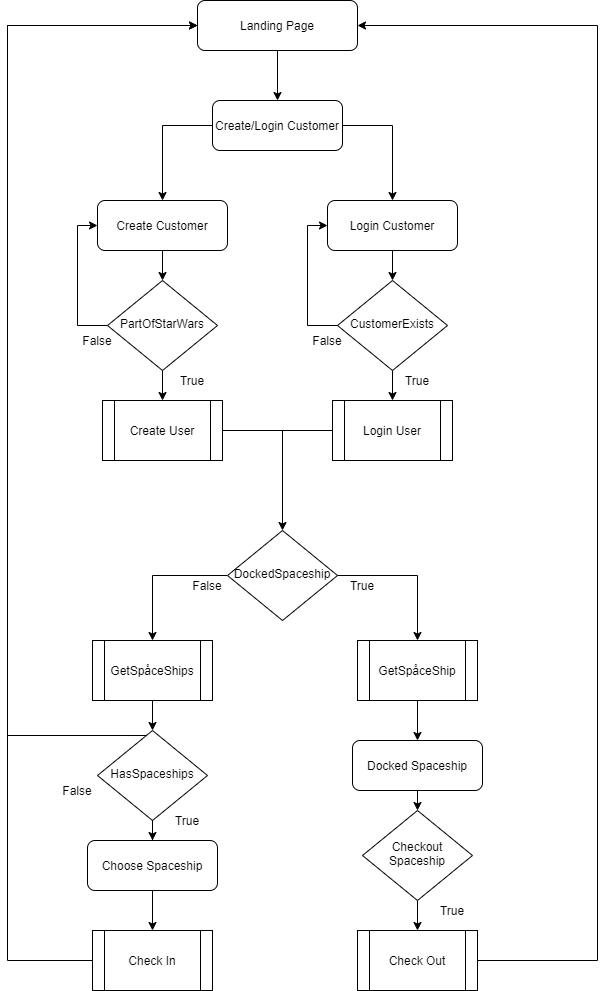

The diagram above was exported from draw.io. Its source (the exported page's mxGraphModel, read from the mxfile embedded in the PNG):
<mxGraphModel dx="1313" dy="785" grid="1" gridSize="10" guides="1" tooltips="1" connect="1" arrows="1" fold="1" page="1" pageScale="1" pageWidth="827" pageHeight="1169" math="0" shadow="0">
  <root>
    <mxCell id="WIyWlLk6GJQsqaUBKTNV-0" />
    <mxCell id="WIyWlLk6GJQsqaUBKTNV-1" parent="WIyWlLk6GJQsqaUBKTNV-0" />
    <mxCell id="nUWjn2P4nNR0whLfcgxm-7" style="edgeStyle=orthogonalEdgeStyle;rounded=0;orthogonalLoop=1;jettySize=auto;html=1;entryX=0.5;entryY=0;entryDx=0;entryDy=0;" edge="1" parent="WIyWlLk6GJQsqaUBKTNV-1" source="WIyWlLk6GJQsqaUBKTNV-3" target="nUWjn2P4nNR0whLfcgxm-4">
      <mxGeometry relative="1" as="geometry" />
    </mxCell>
    <mxCell id="WIyWlLk6GJQsqaUBKTNV-3" value="Landing Page" style="rounded=1;whiteSpace=wrap;html=1;fontSize=12;glass=0;strokeWidth=1;shadow=0;" parent="WIyWlLk6GJQsqaUBKTNV-1" vertex="1">
      <mxGeometry x="310" y="40" width="160" height="50" as="geometry" />
    </mxCell>
    <mxCell id="nUWjn2P4nNR0whLfcgxm-12" style="edgeStyle=orthogonalEdgeStyle;rounded=0;orthogonalLoop=1;jettySize=auto;html=1;exitX=1;exitY=0.5;exitDx=0;exitDy=0;entryX=0.5;entryY=0;entryDx=0;entryDy=0;" edge="1" parent="WIyWlLk6GJQsqaUBKTNV-1" source="nUWjn2P4nNR0whLfcgxm-4" target="nUWjn2P4nNR0whLfcgxm-9">
      <mxGeometry relative="1" as="geometry" />
    </mxCell>
    <mxCell id="nUWjn2P4nNR0whLfcgxm-16" style="edgeStyle=orthogonalEdgeStyle;rounded=0;orthogonalLoop=1;jettySize=auto;html=1;entryX=0.5;entryY=0;entryDx=0;entryDy=0;" edge="1" parent="WIyWlLk6GJQsqaUBKTNV-1" source="nUWjn2P4nNR0whLfcgxm-4" target="nUWjn2P4nNR0whLfcgxm-8">
      <mxGeometry relative="1" as="geometry">
        <Array as="points">
          <mxPoint x="275" y="165" />
        </Array>
      </mxGeometry>
    </mxCell>
    <mxCell id="nUWjn2P4nNR0whLfcgxm-4" value="Create/Login Customer" style="rounded=1;whiteSpace=wrap;html=1;fontSize=12;glass=0;strokeWidth=1;shadow=0;" vertex="1" parent="WIyWlLk6GJQsqaUBKTNV-1">
      <mxGeometry x="325" y="140" width="130" height="50" as="geometry" />
    </mxCell>
    <mxCell id="nUWjn2P4nNR0whLfcgxm-18" style="edgeStyle=orthogonalEdgeStyle;rounded=0;orthogonalLoop=1;jettySize=auto;html=1;exitX=0.5;exitY=1;exitDx=0;exitDy=0;entryX=0.5;entryY=0;entryDx=0;entryDy=0;" edge="1" parent="WIyWlLk6GJQsqaUBKTNV-1" source="nUWjn2P4nNR0whLfcgxm-8" target="nUWjn2P4nNR0whLfcgxm-17">
      <mxGeometry relative="1" as="geometry" />
    </mxCell>
    <mxCell id="nUWjn2P4nNR0whLfcgxm-8" value="Create Customer" style="rounded=1;whiteSpace=wrap;html=1;fontSize=12;glass=0;strokeWidth=1;shadow=0;" vertex="1" parent="WIyWlLk6GJQsqaUBKTNV-1">
      <mxGeometry x="210" y="240" width="130" height="50" as="geometry" />
    </mxCell>
    <mxCell id="nUWjn2P4nNR0whLfcgxm-25" style="edgeStyle=orthogonalEdgeStyle;rounded=0;orthogonalLoop=1;jettySize=auto;html=1;" edge="1" parent="WIyWlLk6GJQsqaUBKTNV-1" source="nUWjn2P4nNR0whLfcgxm-9" target="nUWjn2P4nNR0whLfcgxm-24">
      <mxGeometry relative="1" as="geometry" />
    </mxCell>
    <mxCell id="nUWjn2P4nNR0whLfcgxm-9" value="Login Customer" style="rounded=1;whiteSpace=wrap;html=1;fontSize=12;glass=0;strokeWidth=1;shadow=0;" vertex="1" parent="WIyWlLk6GJQsqaUBKTNV-1">
      <mxGeometry x="440" y="240" width="130" height="50" as="geometry" />
    </mxCell>
    <mxCell id="nUWjn2P4nNR0whLfcgxm-20" style="edgeStyle=orthogonalEdgeStyle;rounded=0;orthogonalLoop=1;jettySize=auto;html=1;entryX=0.5;entryY=0;entryDx=0;entryDy=0;" edge="1" parent="WIyWlLk6GJQsqaUBKTNV-1" source="nUWjn2P4nNR0whLfcgxm-17" target="nUWjn2P4nNR0whLfcgxm-19">
      <mxGeometry relative="1" as="geometry" />
    </mxCell>
    <mxCell id="nUWjn2P4nNR0whLfcgxm-21" style="edgeStyle=orthogonalEdgeStyle;rounded=0;orthogonalLoop=1;jettySize=auto;html=1;exitX=0;exitY=0.5;exitDx=0;exitDy=0;entryX=0;entryY=0.5;entryDx=0;entryDy=0;" edge="1" parent="WIyWlLk6GJQsqaUBKTNV-1" source="nUWjn2P4nNR0whLfcgxm-17" target="nUWjn2P4nNR0whLfcgxm-8">
      <mxGeometry relative="1" as="geometry" />
    </mxCell>
    <mxCell id="nUWjn2P4nNR0whLfcgxm-17" value="PartOfStarWars" style="rhombus;whiteSpace=wrap;html=1;shadow=0;fontFamily=Helvetica;fontSize=12;align=center;strokeWidth=1;spacing=6;spacingTop=-4;" vertex="1" parent="WIyWlLk6GJQsqaUBKTNV-1">
      <mxGeometry x="220" y="320" width="110" height="90" as="geometry" />
    </mxCell>
    <mxCell id="nUWjn2P4nNR0whLfcgxm-65" style="edgeStyle=orthogonalEdgeStyle;rounded=0;orthogonalLoop=1;jettySize=auto;html=1;" edge="1" parent="WIyWlLk6GJQsqaUBKTNV-1" source="nUWjn2P4nNR0whLfcgxm-19" target="nUWjn2P4nNR0whLfcgxm-38">
      <mxGeometry relative="1" as="geometry" />
    </mxCell>
    <mxCell id="nUWjn2P4nNR0whLfcgxm-19" value="Create User" style="shape=process;whiteSpace=wrap;html=1;backgroundOutline=1;" vertex="1" parent="WIyWlLk6GJQsqaUBKTNV-1">
      <mxGeometry x="215" y="440" width="120" height="60" as="geometry" />
    </mxCell>
    <mxCell id="nUWjn2P4nNR0whLfcgxm-22" value="True" style="text;html=1;strokeColor=none;fillColor=none;align=center;verticalAlign=middle;whiteSpace=wrap;rounded=0;" vertex="1" parent="WIyWlLk6GJQsqaUBKTNV-1">
      <mxGeometry x="285" y="410" width="40" height="20" as="geometry" />
    </mxCell>
    <mxCell id="nUWjn2P4nNR0whLfcgxm-23" value="False" style="text;html=1;strokeColor=none;fillColor=none;align=center;verticalAlign=middle;whiteSpace=wrap;rounded=0;" vertex="1" parent="WIyWlLk6GJQsqaUBKTNV-1">
      <mxGeometry x="190" y="370" width="40" height="20" as="geometry" />
    </mxCell>
    <mxCell id="nUWjn2P4nNR0whLfcgxm-28" style="edgeStyle=orthogonalEdgeStyle;rounded=0;orthogonalLoop=1;jettySize=auto;html=1;exitX=0;exitY=0.5;exitDx=0;exitDy=0;entryX=0;entryY=0.5;entryDx=0;entryDy=0;" edge="1" parent="WIyWlLk6GJQsqaUBKTNV-1" source="nUWjn2P4nNR0whLfcgxm-24" target="nUWjn2P4nNR0whLfcgxm-9">
      <mxGeometry relative="1" as="geometry" />
    </mxCell>
    <mxCell id="nUWjn2P4nNR0whLfcgxm-30" style="edgeStyle=orthogonalEdgeStyle;rounded=0;orthogonalLoop=1;jettySize=auto;html=1;exitX=0.5;exitY=1;exitDx=0;exitDy=0;entryX=0.5;entryY=0;entryDx=0;entryDy=0;" edge="1" parent="WIyWlLk6GJQsqaUBKTNV-1" source="nUWjn2P4nNR0whLfcgxm-24" target="nUWjn2P4nNR0whLfcgxm-29">
      <mxGeometry relative="1" as="geometry" />
    </mxCell>
    <mxCell id="nUWjn2P4nNR0whLfcgxm-24" value="CustomerExists" style="rhombus;whiteSpace=wrap;html=1;shadow=0;fontFamily=Helvetica;fontSize=12;align=center;strokeWidth=1;spacing=6;spacingTop=-4;" vertex="1" parent="WIyWlLk6GJQsqaUBKTNV-1">
      <mxGeometry x="450" y="320" width="110" height="90" as="geometry" />
    </mxCell>
    <mxCell id="nUWjn2P4nNR0whLfcgxm-26" value="True" style="text;html=1;strokeColor=none;fillColor=none;align=center;verticalAlign=middle;whiteSpace=wrap;rounded=0;" vertex="1" parent="WIyWlLk6GJQsqaUBKTNV-1">
      <mxGeometry x="510" y="410" width="40" height="20" as="geometry" />
    </mxCell>
    <mxCell id="nUWjn2P4nNR0whLfcgxm-27" value="False" style="text;html=1;strokeColor=none;fillColor=none;align=center;verticalAlign=middle;whiteSpace=wrap;rounded=0;" vertex="1" parent="WIyWlLk6GJQsqaUBKTNV-1">
      <mxGeometry x="420" y="370" width="40" height="20" as="geometry" />
    </mxCell>
    <mxCell id="nUWjn2P4nNR0whLfcgxm-29" value="Login User" style="shape=process;whiteSpace=wrap;html=1;backgroundOutline=1;" vertex="1" parent="WIyWlLk6GJQsqaUBKTNV-1">
      <mxGeometry x="445" y="440" width="120" height="60" as="geometry" />
    </mxCell>
    <mxCell id="nUWjn2P4nNR0whLfcgxm-56" style="edgeStyle=orthogonalEdgeStyle;rounded=0;orthogonalLoop=1;jettySize=auto;html=1;exitX=0.5;exitY=1;exitDx=0;exitDy=0;entryX=0.5;entryY=0;entryDx=0;entryDy=0;" edge="1" parent="WIyWlLk6GJQsqaUBKTNV-1" source="nUWjn2P4nNR0whLfcgxm-31" target="nUWjn2P4nNR0whLfcgxm-55">
      <mxGeometry relative="1" as="geometry" />
    </mxCell>
    <mxCell id="nUWjn2P4nNR0whLfcgxm-31" value="GetSpåceShips" style="shape=process;whiteSpace=wrap;html=1;backgroundOutline=1;" vertex="1" parent="WIyWlLk6GJQsqaUBKTNV-1">
      <mxGeometry x="205" y="680" width="120" height="60" as="geometry" />
    </mxCell>
    <mxCell id="nUWjn2P4nNR0whLfcgxm-37" style="edgeStyle=orthogonalEdgeStyle;rounded=0;orthogonalLoop=1;jettySize=auto;html=1;exitX=0.5;exitY=1;exitDx=0;exitDy=0;entryX=0.5;entryY=0;entryDx=0;entryDy=0;" edge="1" parent="WIyWlLk6GJQsqaUBKTNV-1" source="nUWjn2P4nNR0whLfcgxm-34" target="nUWjn2P4nNR0whLfcgxm-36">
      <mxGeometry relative="1" as="geometry" />
    </mxCell>
    <mxCell id="nUWjn2P4nNR0whLfcgxm-34" value="Choose Spaceship" style="rounded=1;whiteSpace=wrap;html=1;fontSize=12;glass=0;strokeWidth=1;shadow=0;" vertex="1" parent="WIyWlLk6GJQsqaUBKTNV-1">
      <mxGeometry x="200" y="880" width="130" height="50" as="geometry" />
    </mxCell>
    <mxCell id="nUWjn2P4nNR0whLfcgxm-64" style="edgeStyle=orthogonalEdgeStyle;rounded=0;orthogonalLoop=1;jettySize=auto;html=1;entryX=0;entryY=0.5;entryDx=0;entryDy=0;" edge="1" parent="WIyWlLk6GJQsqaUBKTNV-1" source="nUWjn2P4nNR0whLfcgxm-36" target="WIyWlLk6GJQsqaUBKTNV-3">
      <mxGeometry relative="1" as="geometry">
        <Array as="points">
          <mxPoint x="120" y="1000" />
          <mxPoint x="120" y="65" />
        </Array>
      </mxGeometry>
    </mxCell>
    <mxCell id="nUWjn2P4nNR0whLfcgxm-36" value="Check In" style="shape=process;whiteSpace=wrap;html=1;backgroundOutline=1;" vertex="1" parent="WIyWlLk6GJQsqaUBKTNV-1">
      <mxGeometry x="205" y="970" width="120" height="60" as="geometry" />
    </mxCell>
    <mxCell id="nUWjn2P4nNR0whLfcgxm-43" style="edgeStyle=orthogonalEdgeStyle;rounded=0;orthogonalLoop=1;jettySize=auto;html=1;exitX=0;exitY=0.5;exitDx=0;exitDy=0;entryX=0.5;entryY=0;entryDx=0;entryDy=0;" edge="1" parent="WIyWlLk6GJQsqaUBKTNV-1" source="nUWjn2P4nNR0whLfcgxm-38" target="nUWjn2P4nNR0whLfcgxm-31">
      <mxGeometry relative="1" as="geometry" />
    </mxCell>
    <mxCell id="nUWjn2P4nNR0whLfcgxm-46" style="edgeStyle=orthogonalEdgeStyle;rounded=0;orthogonalLoop=1;jettySize=auto;html=1;exitX=1;exitY=0.5;exitDx=0;exitDy=0;entryX=0.5;entryY=0;entryDx=0;entryDy=0;" edge="1" parent="WIyWlLk6GJQsqaUBKTNV-1" source="nUWjn2P4nNR0whLfcgxm-38" target="nUWjn2P4nNR0whLfcgxm-45">
      <mxGeometry relative="1" as="geometry" />
    </mxCell>
    <mxCell id="nUWjn2P4nNR0whLfcgxm-38" value="DockedSpaceship" style="rhombus;whiteSpace=wrap;html=1;shadow=0;fontFamily=Helvetica;fontSize=12;align=center;strokeWidth=1;spacing=6;spacingTop=-4;" vertex="1" parent="WIyWlLk6GJQsqaUBKTNV-1">
      <mxGeometry x="340" y="570" width="110" height="90" as="geometry" />
    </mxCell>
    <mxCell id="nUWjn2P4nNR0whLfcgxm-40" value="True" style="text;html=1;strokeColor=none;fillColor=none;align=center;verticalAlign=middle;whiteSpace=wrap;rounded=0;" vertex="1" parent="WIyWlLk6GJQsqaUBKTNV-1">
      <mxGeometry x="455" y="615" width="40" height="20" as="geometry" />
    </mxCell>
    <mxCell id="nUWjn2P4nNR0whLfcgxm-41" value="False" style="text;html=1;strokeColor=none;fillColor=none;align=center;verticalAlign=middle;whiteSpace=wrap;rounded=0;" vertex="1" parent="WIyWlLk6GJQsqaUBKTNV-1">
      <mxGeometry x="300" y="615" width="40" height="20" as="geometry" />
    </mxCell>
    <mxCell id="nUWjn2P4nNR0whLfcgxm-48" style="edgeStyle=orthogonalEdgeStyle;rounded=0;orthogonalLoop=1;jettySize=auto;html=1;entryX=0.5;entryY=0;entryDx=0;entryDy=0;" edge="1" parent="WIyWlLk6GJQsqaUBKTNV-1" source="nUWjn2P4nNR0whLfcgxm-45" target="nUWjn2P4nNR0whLfcgxm-47">
      <mxGeometry relative="1" as="geometry" />
    </mxCell>
    <mxCell id="nUWjn2P4nNR0whLfcgxm-45" value="GetSpåceShip" style="shape=process;whiteSpace=wrap;html=1;backgroundOutline=1;" vertex="1" parent="WIyWlLk6GJQsqaUBKTNV-1">
      <mxGeometry x="470" y="680" width="120" height="60" as="geometry" />
    </mxCell>
    <mxCell id="nUWjn2P4nNR0whLfcgxm-52" style="edgeStyle=orthogonalEdgeStyle;rounded=0;orthogonalLoop=1;jettySize=auto;html=1;exitX=0.5;exitY=1;exitDx=0;exitDy=0;entryX=0.5;entryY=0;entryDx=0;entryDy=0;" edge="1" parent="WIyWlLk6GJQsqaUBKTNV-1" source="nUWjn2P4nNR0whLfcgxm-47" target="nUWjn2P4nNR0whLfcgxm-49">
      <mxGeometry relative="1" as="geometry" />
    </mxCell>
    <mxCell id="nUWjn2P4nNR0whLfcgxm-47" value="Docked Spaceship" style="rounded=1;whiteSpace=wrap;html=1;fontSize=12;glass=0;strokeWidth=1;shadow=0;" vertex="1" parent="WIyWlLk6GJQsqaUBKTNV-1">
      <mxGeometry x="465" y="780" width="130" height="50" as="geometry" />
    </mxCell>
    <mxCell id="nUWjn2P4nNR0whLfcgxm-51" style="edgeStyle=orthogonalEdgeStyle;rounded=0;orthogonalLoop=1;jettySize=auto;html=1;exitX=0.5;exitY=1;exitDx=0;exitDy=0;entryX=0.5;entryY=0;entryDx=0;entryDy=0;" edge="1" parent="WIyWlLk6GJQsqaUBKTNV-1" source="nUWjn2P4nNR0whLfcgxm-49" target="nUWjn2P4nNR0whLfcgxm-50">
      <mxGeometry relative="1" as="geometry" />
    </mxCell>
    <mxCell id="nUWjn2P4nNR0whLfcgxm-49" value="Checkout Spaceship" style="rhombus;whiteSpace=wrap;html=1;shadow=0;fontFamily=Helvetica;fontSize=12;align=center;strokeWidth=1;spacing=6;spacingTop=-4;" vertex="1" parent="WIyWlLk6GJQsqaUBKTNV-1">
      <mxGeometry x="475" y="850" width="110" height="90" as="geometry" />
    </mxCell>
    <mxCell id="nUWjn2P4nNR0whLfcgxm-69" style="edgeStyle=orthogonalEdgeStyle;rounded=0;orthogonalLoop=1;jettySize=auto;html=1;entryX=1;entryY=0.5;entryDx=0;entryDy=0;" edge="1" parent="WIyWlLk6GJQsqaUBKTNV-1" source="nUWjn2P4nNR0whLfcgxm-50" target="WIyWlLk6GJQsqaUBKTNV-3">
      <mxGeometry relative="1" as="geometry">
        <Array as="points">
          <mxPoint x="710" y="1000" />
          <mxPoint x="710" y="65" />
        </Array>
      </mxGeometry>
    </mxCell>
    <mxCell id="nUWjn2P4nNR0whLfcgxm-50" value="Check Out" style="shape=process;whiteSpace=wrap;html=1;backgroundOutline=1;" vertex="1" parent="WIyWlLk6GJQsqaUBKTNV-1">
      <mxGeometry x="470" y="970" width="120" height="60" as="geometry" />
    </mxCell>
    <mxCell id="nUWjn2P4nNR0whLfcgxm-53" value="True" style="text;html=1;strokeColor=none;fillColor=none;align=center;verticalAlign=middle;whiteSpace=wrap;rounded=0;" vertex="1" parent="WIyWlLk6GJQsqaUBKTNV-1">
      <mxGeometry x="545" y="940" width="40" height="20" as="geometry" />
    </mxCell>
    <mxCell id="nUWjn2P4nNR0whLfcgxm-57" style="edgeStyle=orthogonalEdgeStyle;rounded=0;orthogonalLoop=1;jettySize=auto;html=1;exitX=0.5;exitY=1;exitDx=0;exitDy=0;" edge="1" parent="WIyWlLk6GJQsqaUBKTNV-1" source="nUWjn2P4nNR0whLfcgxm-55" target="nUWjn2P4nNR0whLfcgxm-34">
      <mxGeometry relative="1" as="geometry" />
    </mxCell>
    <mxCell id="nUWjn2P4nNR0whLfcgxm-61" style="edgeStyle=orthogonalEdgeStyle;rounded=0;orthogonalLoop=1;jettySize=auto;html=1;entryX=0;entryY=0.5;entryDx=0;entryDy=0;" edge="1" parent="WIyWlLk6GJQsqaUBKTNV-1" source="nUWjn2P4nNR0whLfcgxm-55" target="WIyWlLk6GJQsqaUBKTNV-3">
      <mxGeometry relative="1" as="geometry">
        <Array as="points">
          <mxPoint x="120" y="775" />
          <mxPoint x="120" y="65" />
        </Array>
      </mxGeometry>
    </mxCell>
    <mxCell id="nUWjn2P4nNR0whLfcgxm-55" value="HasSpaceships" style="rhombus;whiteSpace=wrap;html=1;shadow=0;fontFamily=Helvetica;fontSize=12;align=center;strokeWidth=1;spacing=6;spacingTop=-4;" vertex="1" parent="WIyWlLk6GJQsqaUBKTNV-1">
      <mxGeometry x="210" y="770" width="110" height="90" as="geometry" />
    </mxCell>
    <mxCell id="nUWjn2P4nNR0whLfcgxm-58" value="True" style="text;html=1;strokeColor=none;fillColor=none;align=center;verticalAlign=middle;whiteSpace=wrap;rounded=0;" vertex="1" parent="WIyWlLk6GJQsqaUBKTNV-1">
      <mxGeometry x="280" y="850" width="40" height="20" as="geometry" />
    </mxCell>
    <mxCell id="nUWjn2P4nNR0whLfcgxm-59" value="False" style="text;html=1;strokeColor=none;fillColor=none;align=center;verticalAlign=middle;whiteSpace=wrap;rounded=0;" vertex="1" parent="WIyWlLk6GJQsqaUBKTNV-1">
      <mxGeometry x="170" y="820" width="40" height="20" as="geometry" />
    </mxCell>
    <mxCell id="nUWjn2P4nNR0whLfcgxm-68" value="" style="endArrow=none;html=1;" edge="1" parent="WIyWlLk6GJQsqaUBKTNV-1">
      <mxGeometry width="50" height="50" relative="1" as="geometry">
        <mxPoint x="380" y="470" as="sourcePoint" />
        <mxPoint x="445" y="470" as="targetPoint" />
      </mxGeometry>
    </mxCell>
  </root>
</mxGraphModel>